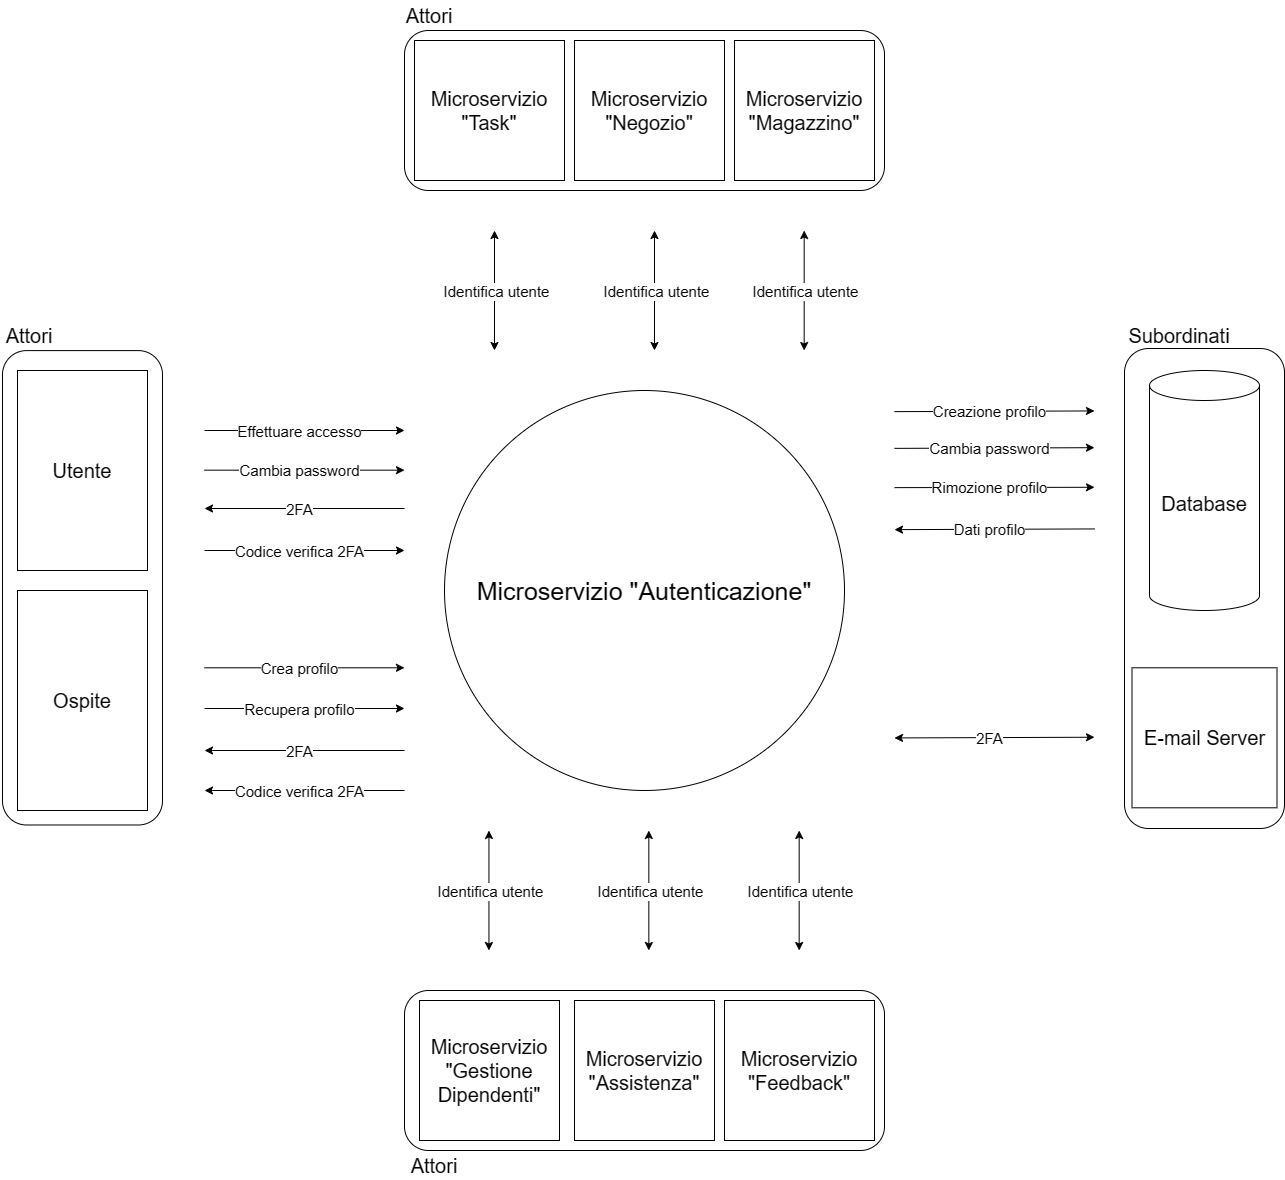

The diagram above was exported from draw.io. Its source (the exported page's mxGraphModel, read from the mxfile embedded in the PNG):
<mxGraphModel dx="450" dy="1883" grid="1" gridSize="10" guides="1" tooltips="1" connect="1" arrows="1" fold="1" page="1" pageScale="1" pageWidth="827" pageHeight="1169" math="0" shadow="0">
  <root>
    <mxCell id="0" />
    <mxCell id="1" parent="0" />
    <mxCell id="-ZfCIPBmAxHoggYT60qU-25" value="" style="rounded=1;whiteSpace=wrap;html=1;fillColor=none;rotation=-90;" vertex="1" parent="1">
      <mxGeometry x="2240" y="238" width="480" height="160" as="geometry" />
    </mxCell>
    <mxCell id="-ZfCIPBmAxHoggYT60qU-1" value="" style="rounded=1;whiteSpace=wrap;html=1;fillColor=none;" vertex="1" parent="1">
      <mxGeometry x="1680" y="720" width="480" height="160" as="geometry" />
    </mxCell>
    <mxCell id="-ZfCIPBmAxHoggYT60qU-2" value="&lt;font style=&quot;font-size: 25px;&quot;&gt;Microservizio &quot;Autenticazione&quot;&lt;/font&gt;" style="ellipse;whiteSpace=wrap;html=1;" vertex="1" parent="1">
      <mxGeometry x="1720" y="120" width="400" height="400" as="geometry" />
    </mxCell>
    <mxCell id="-ZfCIPBmAxHoggYT60qU-3" value="" style="rounded=1;whiteSpace=wrap;html=1;fillColor=none;" vertex="1" parent="1">
      <mxGeometry x="1680" y="-240" width="480" height="160" as="geometry" />
    </mxCell>
    <mxCell id="-ZfCIPBmAxHoggYT60qU-4" value="" style="rounded=1;whiteSpace=wrap;html=1;fillColor=none;rotation=-90;" vertex="1" parent="1">
      <mxGeometry x="1120.8" y="237.3" width="474.39" height="160" as="geometry" />
    </mxCell>
    <mxCell id="-ZfCIPBmAxHoggYT60qU-5" value="&lt;font style=&quot;font-size: 20px;&quot;&gt;Attori&lt;/font&gt;" style="text;html=1;strokeColor=none;fillColor=none;align=center;verticalAlign=middle;whiteSpace=wrap;rounded=0;" vertex="1" parent="1">
      <mxGeometry x="1275.5" y="50" width="60" height="30" as="geometry" />
    </mxCell>
    <mxCell id="-ZfCIPBmAxHoggYT60qU-6" value="&lt;font style=&quot;font-size: 20px;&quot;&gt;Utente&lt;/font&gt;" style="rounded=0;whiteSpace=wrap;html=1;" vertex="1" parent="1">
      <mxGeometry x="1293" y="100" width="130" height="200" as="geometry" />
    </mxCell>
    <mxCell id="-ZfCIPBmAxHoggYT60qU-15" value="&lt;font style=&quot;font-size: 20px;&quot;&gt;E-mail Server&lt;/font&gt;" style="rounded=0;whiteSpace=wrap;html=1;" vertex="1" parent="1">
      <mxGeometry x="2407.5" y="397.3" width="145" height="140" as="geometry" />
    </mxCell>
    <mxCell id="-ZfCIPBmAxHoggYT60qU-20" value="&lt;font style=&quot;font-size: 20px;&quot;&gt;Ospite&lt;br&gt;&lt;/font&gt;" style="rounded=0;whiteSpace=wrap;html=1;" vertex="1" parent="1">
      <mxGeometry x="1293" y="320" width="130" height="220" as="geometry" />
    </mxCell>
    <mxCell id="-ZfCIPBmAxHoggYT60qU-21" value="" style="endArrow=classic;html=1;rounded=0;" edge="1" parent="1">
      <mxGeometry width="50" height="50" relative="1" as="geometry">
        <mxPoint x="1480" y="397.3" as="sourcePoint" />
        <mxPoint x="1680" y="397.3" as="targetPoint" />
      </mxGeometry>
    </mxCell>
    <mxCell id="-ZfCIPBmAxHoggYT60qU-22" value="&lt;font style=&quot;font-size: 15px;&quot;&gt;Crea profilo&lt;br&gt;&lt;/font&gt;" style="edgeLabel;html=1;align=center;verticalAlign=middle;resizable=0;points=[];" vertex="1" connectable="0" parent="-ZfCIPBmAxHoggYT60qU-21">
      <mxGeometry x="-0.0574" relative="1" as="geometry">
        <mxPoint as="offset" />
      </mxGeometry>
    </mxCell>
    <mxCell id="-ZfCIPBmAxHoggYT60qU-26" value="&lt;font style=&quot;font-size: 20px;&quot;&gt;Database&lt;/font&gt;" style="shape=cylinder3;whiteSpace=wrap;html=1;boundedLbl=1;backgroundOutline=1;size=15;" vertex="1" parent="1">
      <mxGeometry x="2425" y="100" width="110" height="240" as="geometry" />
    </mxCell>
    <mxCell id="-ZfCIPBmAxHoggYT60qU-27" value="" style="endArrow=classic;html=1;rounded=0;" edge="1" parent="1">
      <mxGeometry width="50" height="50" relative="1" as="geometry">
        <mxPoint x="2170" y="177.87000000000006" as="sourcePoint" />
        <mxPoint x="2370" y="177.18" as="targetPoint" />
      </mxGeometry>
    </mxCell>
    <mxCell id="-ZfCIPBmAxHoggYT60qU-28" value="&lt;font style=&quot;font-size: 15px;&quot;&gt;Cambia password&lt;br&gt;&lt;/font&gt;" style="edgeLabel;html=1;align=center;verticalAlign=middle;resizable=0;points=[];" vertex="1" connectable="0" parent="-ZfCIPBmAxHoggYT60qU-27">
      <mxGeometry x="-0.0574" relative="1" as="geometry">
        <mxPoint as="offset" />
      </mxGeometry>
    </mxCell>
    <mxCell id="-ZfCIPBmAxHoggYT60qU-29" value="" style="endArrow=classic;html=1;rounded=0;" edge="1" parent="1">
      <mxGeometry width="50" height="50" relative="1" as="geometry">
        <mxPoint x="2170" y="217.1300000000001" as="sourcePoint" />
        <mxPoint x="2370" y="216.77999999999997" as="targetPoint" />
      </mxGeometry>
    </mxCell>
    <mxCell id="-ZfCIPBmAxHoggYT60qU-30" value="&lt;font style=&quot;font-size: 15px;&quot;&gt;Rimozione profilo&lt;br&gt;&lt;/font&gt;" style="edgeLabel;html=1;align=center;verticalAlign=middle;resizable=0;points=[];" vertex="1" connectable="0" parent="-ZfCIPBmAxHoggYT60qU-29">
      <mxGeometry x="-0.0574" relative="1" as="geometry">
        <mxPoint as="offset" />
      </mxGeometry>
    </mxCell>
    <mxCell id="-ZfCIPBmAxHoggYT60qU-31" value="" style="endArrow=none;html=1;rounded=0;startArrow=classic;startFill=1;endFill=0;" edge="1" parent="1">
      <mxGeometry width="50" height="50" relative="1" as="geometry">
        <mxPoint x="2170" y="259.1300000000001" as="sourcePoint" />
        <mxPoint x="2370" y="258.44" as="targetPoint" />
      </mxGeometry>
    </mxCell>
    <mxCell id="-ZfCIPBmAxHoggYT60qU-32" value="&lt;font style=&quot;font-size: 15px;&quot;&gt;Dati profilo&lt;br&gt;&lt;/font&gt;" style="edgeLabel;html=1;align=center;verticalAlign=middle;resizable=0;points=[];" vertex="1" connectable="0" parent="-ZfCIPBmAxHoggYT60qU-31">
      <mxGeometry x="-0.0574" relative="1" as="geometry">
        <mxPoint as="offset" />
      </mxGeometry>
    </mxCell>
    <mxCell id="-ZfCIPBmAxHoggYT60qU-43" value="&lt;span style=&quot;font-size: 20px;&quot;&gt;Microservizio &quot;Magazzino&quot;&lt;/span&gt;" style="rounded=0;whiteSpace=wrap;html=1;" vertex="1" parent="1">
      <mxGeometry x="2010" y="-230" width="140" height="140" as="geometry" />
    </mxCell>
    <mxCell id="-ZfCIPBmAxHoggYT60qU-44" value="" style="endArrow=classic;html=1;rounded=0;startArrow=classic;startFill=1;endFill=1;" edge="1" parent="1">
      <mxGeometry width="50" height="50" relative="1" as="geometry">
        <mxPoint x="2079.68" y="-40" as="sourcePoint" />
        <mxPoint x="2079.68" y="80" as="targetPoint" />
      </mxGeometry>
    </mxCell>
    <mxCell id="-ZfCIPBmAxHoggYT60qU-45" value="&lt;span style=&quot;font-size: 15px;&quot;&gt;Identifica utente&lt;/span&gt;" style="edgeLabel;html=1;align=center;verticalAlign=middle;resizable=0;points=[];" vertex="1" connectable="0" parent="-ZfCIPBmAxHoggYT60qU-44">
      <mxGeometry x="-0.0437" y="1" relative="1" as="geometry">
        <mxPoint y="3" as="offset" />
      </mxGeometry>
    </mxCell>
    <mxCell id="-ZfCIPBmAxHoggYT60qU-48" value="&lt;font style=&quot;font-size: 20px;&quot;&gt;Microservizio &quot;Task&quot;&lt;/font&gt;" style="rounded=0;whiteSpace=wrap;html=1;" vertex="1" parent="1">
      <mxGeometry x="1690" y="-230" width="150" height="140" as="geometry" />
    </mxCell>
    <mxCell id="-ZfCIPBmAxHoggYT60qU-51" value="&lt;font style=&quot;font-size: 20px;&quot;&gt;Subordinati&lt;/font&gt;" style="text;html=1;strokeColor=none;fillColor=none;align=center;verticalAlign=middle;whiteSpace=wrap;rounded=0;" vertex="1" parent="1">
      <mxGeometry x="2390" y="50" width="130" height="30" as="geometry" />
    </mxCell>
    <mxCell id="-ZfCIPBmAxHoggYT60qU-52" value="&lt;font style=&quot;font-size: 20px;&quot;&gt;Attori&lt;/font&gt;" style="text;html=1;strokeColor=none;fillColor=none;align=center;verticalAlign=middle;whiteSpace=wrap;rounded=0;" vertex="1" parent="1">
      <mxGeometry x="1640" y="-270" width="130" height="30" as="geometry" />
    </mxCell>
    <mxCell id="-ZfCIPBmAxHoggYT60qU-53" value="&lt;font style=&quot;font-size: 20px;&quot;&gt;Attori&lt;/font&gt;" style="text;html=1;strokeColor=none;fillColor=none;align=center;verticalAlign=middle;whiteSpace=wrap;rounded=0;" vertex="1" parent="1">
      <mxGeometry x="1670" y="880" width="80" height="30" as="geometry" />
    </mxCell>
    <mxCell id="-ZfCIPBmAxHoggYT60qU-56" value="" style="endArrow=classic;html=1;rounded=0;" edge="1" parent="1">
      <mxGeometry width="50" height="50" relative="1" as="geometry">
        <mxPoint x="1480" y="199.67000000000002" as="sourcePoint" />
        <mxPoint x="1680" y="199.67000000000002" as="targetPoint" />
      </mxGeometry>
    </mxCell>
    <mxCell id="-ZfCIPBmAxHoggYT60qU-57" value="&lt;font style=&quot;font-size: 15px;&quot;&gt;Cambia password&lt;br&gt;&lt;/font&gt;" style="edgeLabel;html=1;align=center;verticalAlign=middle;resizable=0;points=[];" vertex="1" connectable="0" parent="-ZfCIPBmAxHoggYT60qU-56">
      <mxGeometry x="-0.0574" relative="1" as="geometry">
        <mxPoint as="offset" />
      </mxGeometry>
    </mxCell>
    <mxCell id="-ZfCIPBmAxHoggYT60qU-58" value="" style="endArrow=none;html=1;rounded=0;startArrow=classic;startFill=1;endFill=0;" edge="1" parent="1">
      <mxGeometry width="50" height="50" relative="1" as="geometry">
        <mxPoint x="1480" y="238" as="sourcePoint" />
        <mxPoint x="1680" y="238" as="targetPoint" />
      </mxGeometry>
    </mxCell>
    <mxCell id="-ZfCIPBmAxHoggYT60qU-59" value="&lt;font style=&quot;font-size: 15px;&quot;&gt;2FA&lt;br&gt;&lt;/font&gt;" style="edgeLabel;html=1;align=center;verticalAlign=middle;resizable=0;points=[];" vertex="1" connectable="0" parent="-ZfCIPBmAxHoggYT60qU-58">
      <mxGeometry x="-0.0574" relative="1" as="geometry">
        <mxPoint as="offset" />
      </mxGeometry>
    </mxCell>
    <mxCell id="-ZfCIPBmAxHoggYT60qU-60" value="" style="endArrow=classic;html=1;rounded=0;" edge="1" parent="1">
      <mxGeometry width="50" height="50" relative="1" as="geometry">
        <mxPoint x="1480" y="160" as="sourcePoint" />
        <mxPoint x="1680" y="160" as="targetPoint" />
      </mxGeometry>
    </mxCell>
    <mxCell id="-ZfCIPBmAxHoggYT60qU-61" value="&lt;font style=&quot;font-size: 15px;&quot;&gt;Effettuare accesso&lt;br&gt;&lt;/font&gt;" style="edgeLabel;html=1;align=center;verticalAlign=middle;resizable=0;points=[];" vertex="1" connectable="0" parent="-ZfCIPBmAxHoggYT60qU-60">
      <mxGeometry x="-0.0574" relative="1" as="geometry">
        <mxPoint as="offset" />
      </mxGeometry>
    </mxCell>
    <mxCell id="-ZfCIPBmAxHoggYT60qU-62" value="" style="endArrow=classic;html=1;rounded=0;" edge="1" parent="1">
      <mxGeometry width="50" height="50" relative="1" as="geometry">
        <mxPoint x="1480" y="438" as="sourcePoint" />
        <mxPoint x="1680" y="438" as="targetPoint" />
      </mxGeometry>
    </mxCell>
    <mxCell id="-ZfCIPBmAxHoggYT60qU-63" value="&lt;font style=&quot;font-size: 15px;&quot;&gt;Recupera profilo&lt;br&gt;&lt;/font&gt;" style="edgeLabel;html=1;align=center;verticalAlign=middle;resizable=0;points=[];" vertex="1" connectable="0" parent="-ZfCIPBmAxHoggYT60qU-62">
      <mxGeometry x="-0.0574" relative="1" as="geometry">
        <mxPoint as="offset" />
      </mxGeometry>
    </mxCell>
    <mxCell id="-ZfCIPBmAxHoggYT60qU-64" value="" style="endArrow=none;html=1;rounded=0;startArrow=classic;startFill=1;endFill=0;" edge="1" parent="1">
      <mxGeometry width="50" height="50" relative="1" as="geometry">
        <mxPoint x="1480" y="480" as="sourcePoint" />
        <mxPoint x="1680" y="480" as="targetPoint" />
      </mxGeometry>
    </mxCell>
    <mxCell id="-ZfCIPBmAxHoggYT60qU-65" value="&lt;font style=&quot;font-size: 15px;&quot;&gt;2FA&lt;br&gt;&lt;/font&gt;" style="edgeLabel;html=1;align=center;verticalAlign=middle;resizable=0;points=[];" vertex="1" connectable="0" parent="-ZfCIPBmAxHoggYT60qU-64">
      <mxGeometry x="-0.0574" relative="1" as="geometry">
        <mxPoint as="offset" />
      </mxGeometry>
    </mxCell>
    <mxCell id="-ZfCIPBmAxHoggYT60qU-66" value="" style="endArrow=classic;html=1;rounded=0;" edge="1" parent="1">
      <mxGeometry width="50" height="50" relative="1" as="geometry">
        <mxPoint x="2170" y="141.13000000000005" as="sourcePoint" />
        <mxPoint x="2370" y="140.44" as="targetPoint" />
      </mxGeometry>
    </mxCell>
    <mxCell id="-ZfCIPBmAxHoggYT60qU-67" value="&lt;font style=&quot;font-size: 15px;&quot;&gt;Creazione profilo&lt;br&gt;&lt;/font&gt;" style="edgeLabel;html=1;align=center;verticalAlign=middle;resizable=0;points=[];" vertex="1" connectable="0" parent="-ZfCIPBmAxHoggYT60qU-66">
      <mxGeometry x="-0.0574" relative="1" as="geometry">
        <mxPoint as="offset" />
      </mxGeometry>
    </mxCell>
    <mxCell id="-ZfCIPBmAxHoggYT60qU-69" value="" style="endArrow=classic;html=1;rounded=0;startArrow=classic;startFill=1;endFill=1;" edge="1" parent="1">
      <mxGeometry width="50" height="50" relative="1" as="geometry">
        <mxPoint x="1929.9999999999998" y="-40" as="sourcePoint" />
        <mxPoint x="1929.9999999999998" y="80" as="targetPoint" />
      </mxGeometry>
    </mxCell>
    <mxCell id="-ZfCIPBmAxHoggYT60qU-70" value="&lt;span style=&quot;font-size: 15px;&quot;&gt;Identifica utente&lt;/span&gt;" style="edgeLabel;html=1;align=center;verticalAlign=middle;resizable=0;points=[];" vertex="1" connectable="0" parent="-ZfCIPBmAxHoggYT60qU-69">
      <mxGeometry x="-0.0437" y="1" relative="1" as="geometry">
        <mxPoint y="3" as="offset" />
      </mxGeometry>
    </mxCell>
    <mxCell id="-ZfCIPBmAxHoggYT60qU-71" value="" style="endArrow=classic;html=1;rounded=0;startArrow=classic;startFill=1;endFill=1;" edge="1" parent="1">
      <mxGeometry width="50" height="50" relative="1" as="geometry">
        <mxPoint x="1769.9999999999998" y="-40" as="sourcePoint" />
        <mxPoint x="1769.9999999999998" y="80" as="targetPoint" />
      </mxGeometry>
    </mxCell>
    <mxCell id="-ZfCIPBmAxHoggYT60qU-72" value="&lt;span style=&quot;font-size: 15px;&quot;&gt;Identifica utente&lt;/span&gt;" style="edgeLabel;html=1;align=center;verticalAlign=middle;resizable=0;points=[];" vertex="1" connectable="0" parent="-ZfCIPBmAxHoggYT60qU-71">
      <mxGeometry x="-0.0437" y="1" relative="1" as="geometry">
        <mxPoint y="3" as="offset" />
      </mxGeometry>
    </mxCell>
    <mxCell id="-ZfCIPBmAxHoggYT60qU-73" value="&lt;span style=&quot;font-size: 20px;&quot;&gt;Microservizio &quot;Feedback&quot;&lt;/span&gt;" style="rounded=0;whiteSpace=wrap;html=1;" vertex="1" parent="1">
      <mxGeometry x="2000" y="730" width="150" height="140" as="geometry" />
    </mxCell>
    <mxCell id="-ZfCIPBmAxHoggYT60qU-74" value="&lt;span style=&quot;font-size: 20px;&quot;&gt;Microservizio &quot;Assistenza&quot;&lt;br&gt;&lt;/span&gt;" style="rounded=0;whiteSpace=wrap;html=1;" vertex="1" parent="1">
      <mxGeometry x="1850" y="730" width="140" height="140" as="geometry" />
    </mxCell>
    <mxCell id="-ZfCIPBmAxHoggYT60qU-75" value="" style="endArrow=classic;html=1;rounded=0;startArrow=classic;startFill=1;endFill=1;" edge="1" parent="1">
      <mxGeometry width="50" height="50" relative="1" as="geometry">
        <mxPoint x="2074.68" y="560" as="sourcePoint" />
        <mxPoint x="2074.68" y="680" as="targetPoint" />
      </mxGeometry>
    </mxCell>
    <mxCell id="-ZfCIPBmAxHoggYT60qU-76" value="&lt;span style=&quot;font-size: 15px;&quot;&gt;Identifica utente&lt;/span&gt;" style="edgeLabel;html=1;align=center;verticalAlign=middle;resizable=0;points=[];" vertex="1" connectable="0" parent="-ZfCIPBmAxHoggYT60qU-75">
      <mxGeometry x="-0.0437" y="1" relative="1" as="geometry">
        <mxPoint y="3" as="offset" />
      </mxGeometry>
    </mxCell>
    <mxCell id="-ZfCIPBmAxHoggYT60qU-77" value="" style="endArrow=classic;html=1;rounded=0;startArrow=classic;startFill=1;endFill=1;" edge="1" parent="1">
      <mxGeometry width="50" height="50" relative="1" as="geometry">
        <mxPoint x="1924.33" y="560" as="sourcePoint" />
        <mxPoint x="1924.33" y="680" as="targetPoint" />
      </mxGeometry>
    </mxCell>
    <mxCell id="-ZfCIPBmAxHoggYT60qU-78" value="&lt;span style=&quot;font-size: 15px;&quot;&gt;Identifica utente&lt;/span&gt;" style="edgeLabel;html=1;align=center;verticalAlign=middle;resizable=0;points=[];" vertex="1" connectable="0" parent="-ZfCIPBmAxHoggYT60qU-77">
      <mxGeometry x="-0.0437" y="1" relative="1" as="geometry">
        <mxPoint y="3" as="offset" />
      </mxGeometry>
    </mxCell>
    <mxCell id="-ZfCIPBmAxHoggYT60qU-84" value="" style="endArrow=classic;html=1;rounded=0;startArrow=classic;startFill=1;endFill=1;" edge="1" parent="1">
      <mxGeometry width="50" height="50" relative="1" as="geometry">
        <mxPoint x="2170" y="467.4300000000001" as="sourcePoint" />
        <mxPoint x="2370" y="466.74" as="targetPoint" />
      </mxGeometry>
    </mxCell>
    <mxCell id="-ZfCIPBmAxHoggYT60qU-85" value="&lt;font style=&quot;font-size: 15px;&quot;&gt;2FA&lt;br&gt;&lt;/font&gt;" style="edgeLabel;html=1;align=center;verticalAlign=middle;resizable=0;points=[];" vertex="1" connectable="0" parent="-ZfCIPBmAxHoggYT60qU-84">
      <mxGeometry x="-0.0574" relative="1" as="geometry">
        <mxPoint as="offset" />
      </mxGeometry>
    </mxCell>
    <mxCell id="-ZfCIPBmAxHoggYT60qU-86" value="&lt;span style=&quot;font-size: 20px;&quot;&gt;Microservizio &quot;Gestione Dipendenti&quot;&lt;br&gt;&lt;/span&gt;" style="rounded=0;whiteSpace=wrap;html=1;" vertex="1" parent="1">
      <mxGeometry x="1695" y="730" width="140" height="140" as="geometry" />
    </mxCell>
    <mxCell id="-ZfCIPBmAxHoggYT60qU-87" value="" style="endArrow=classic;html=1;rounded=0;startArrow=classic;startFill=1;endFill=1;" edge="1" parent="1">
      <mxGeometry width="50" height="50" relative="1" as="geometry">
        <mxPoint x="1764.44" y="560" as="sourcePoint" />
        <mxPoint x="1764.44" y="680" as="targetPoint" />
      </mxGeometry>
    </mxCell>
    <mxCell id="-ZfCIPBmAxHoggYT60qU-88" value="&lt;span style=&quot;font-size: 15px;&quot;&gt;Identifica utente&lt;/span&gt;" style="edgeLabel;html=1;align=center;verticalAlign=middle;resizable=0;points=[];" vertex="1" connectable="0" parent="-ZfCIPBmAxHoggYT60qU-87">
      <mxGeometry x="-0.0437" y="1" relative="1" as="geometry">
        <mxPoint y="3" as="offset" />
      </mxGeometry>
    </mxCell>
    <mxCell id="-ZfCIPBmAxHoggYT60qU-89" value="&lt;span style=&quot;font-size: 20px;&quot;&gt;Microservizio &quot;Negozio&quot;&lt;/span&gt;" style="rounded=0;whiteSpace=wrap;html=1;" vertex="1" parent="1">
      <mxGeometry x="1850" y="-230" width="150" height="140" as="geometry" />
    </mxCell>
    <mxCell id="-ZfCIPBmAxHoggYT60qU-90" value="" style="endArrow=classic;html=1;rounded=0;" edge="1" parent="1">
      <mxGeometry width="50" height="50" relative="1" as="geometry">
        <mxPoint x="1480" y="280" as="sourcePoint" />
        <mxPoint x="1680" y="280" as="targetPoint" />
      </mxGeometry>
    </mxCell>
    <mxCell id="-ZfCIPBmAxHoggYT60qU-91" value="&lt;font style=&quot;font-size: 15px;&quot;&gt;Codice verifica 2FA&lt;br&gt;&lt;/font&gt;" style="edgeLabel;html=1;align=center;verticalAlign=middle;resizable=0;points=[];" vertex="1" connectable="0" parent="-ZfCIPBmAxHoggYT60qU-90">
      <mxGeometry x="-0.0574" relative="1" as="geometry">
        <mxPoint as="offset" />
      </mxGeometry>
    </mxCell>
    <mxCell id="-ZfCIPBmAxHoggYT60qU-92" value="" style="endArrow=none;html=1;rounded=0;startArrow=classic;startFill=1;endFill=0;" edge="1" parent="1">
      <mxGeometry width="50" height="50" relative="1" as="geometry">
        <mxPoint x="1480" y="520" as="sourcePoint" />
        <mxPoint x="1680" y="520" as="targetPoint" />
      </mxGeometry>
    </mxCell>
    <mxCell id="-ZfCIPBmAxHoggYT60qU-93" value="&lt;font style=&quot;font-size: 15px;&quot;&gt;Codice verifica 2FA&lt;br&gt;&lt;/font&gt;" style="edgeLabel;html=1;align=center;verticalAlign=middle;resizable=0;points=[];" vertex="1" connectable="0" parent="-ZfCIPBmAxHoggYT60qU-92">
      <mxGeometry x="-0.0574" relative="1" as="geometry">
        <mxPoint as="offset" />
      </mxGeometry>
    </mxCell>
  </root>
</mxGraphModel>